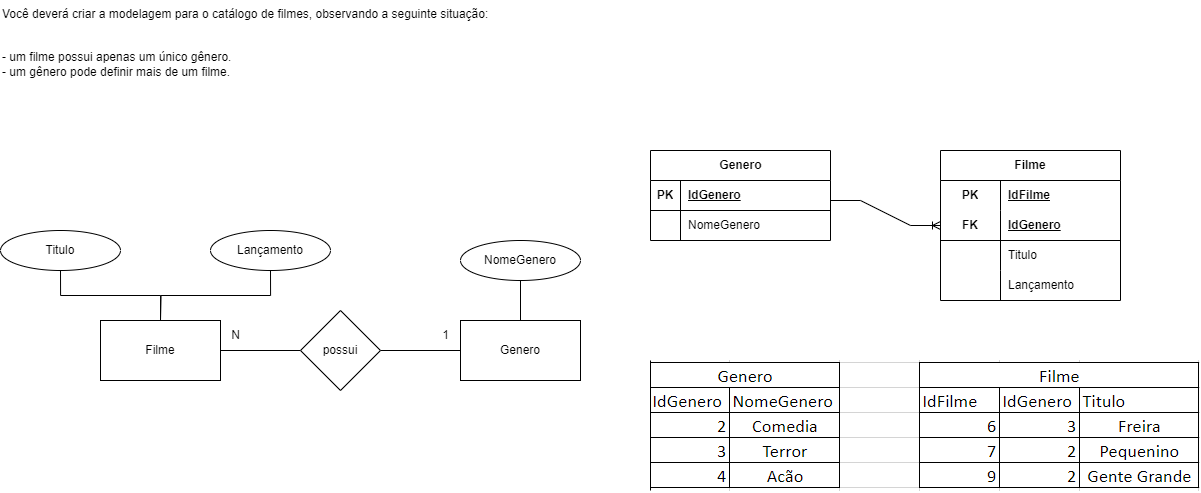

The diagram above was exported from draw.io. Its source (the exported page's mxGraphModel, read from the mxfile embedded in the PNG):
<mxGraphModel dx="1615" dy="883" grid="1" gridSize="10" guides="1" tooltips="1" connect="1" arrows="1" fold="1" page="1" pageScale="1" pageWidth="1169" pageHeight="827" math="0" shadow="0">
  <root>
    <mxCell id="0" />
    <mxCell id="1" parent="0" />
    <mxCell id="-hZ1OXbbcqpRYNSbG6rX-4" style="edgeStyle=orthogonalEdgeStyle;rounded=0;orthogonalLoop=1;jettySize=auto;html=1;exitX=1;exitY=0.5;exitDx=0;exitDy=0;entryX=0;entryY=0.5;entryDx=0;entryDy=0;endArrow=none;endFill=0;" parent="1" source="-hZ1OXbbcqpRYNSbG6rX-1" target="-hZ1OXbbcqpRYNSbG6rX-3" edge="1">
      <mxGeometry relative="1" as="geometry" />
    </mxCell>
    <mxCell id="-hZ1OXbbcqpRYNSbG6rX-1" value="Filme" style="rounded=0;whiteSpace=wrap;html=1;" parent="1" vertex="1">
      <mxGeometry x="120" y="330" width="120" height="60" as="geometry" />
    </mxCell>
    <mxCell id="-hZ1OXbbcqpRYNSbG6rX-14" style="edgeStyle=orthogonalEdgeStyle;rounded=0;orthogonalLoop=1;jettySize=auto;html=1;exitX=0.5;exitY=0;exitDx=0;exitDy=0;entryX=0.5;entryY=1;entryDx=0;entryDy=0;endArrow=none;endFill=0;" parent="1" source="-hZ1OXbbcqpRYNSbG6rX-2" target="-hZ1OXbbcqpRYNSbG6rX-13" edge="1">
      <mxGeometry relative="1" as="geometry" />
    </mxCell>
    <mxCell id="-hZ1OXbbcqpRYNSbG6rX-2" value="Genero" style="rounded=0;whiteSpace=wrap;html=1;" parent="1" vertex="1">
      <mxGeometry x="480" y="330" width="120" height="60" as="geometry" />
    </mxCell>
    <mxCell id="-hZ1OXbbcqpRYNSbG6rX-5" style="edgeStyle=orthogonalEdgeStyle;rounded=0;orthogonalLoop=1;jettySize=auto;html=1;exitX=1;exitY=0.5;exitDx=0;exitDy=0;entryX=0;entryY=0.5;entryDx=0;entryDy=0;endArrow=none;endFill=0;" parent="1" source="-hZ1OXbbcqpRYNSbG6rX-3" target="-hZ1OXbbcqpRYNSbG6rX-2" edge="1">
      <mxGeometry relative="1" as="geometry" />
    </mxCell>
    <mxCell id="-hZ1OXbbcqpRYNSbG6rX-3" value="possui" style="rhombus;whiteSpace=wrap;html=1;" parent="1" vertex="1">
      <mxGeometry x="320" y="320" width="80" height="80" as="geometry" />
    </mxCell>
    <mxCell id="-hZ1OXbbcqpRYNSbG6rX-6" value="N" style="text;html=1;align=center;verticalAlign=middle;resizable=0;points=[];autosize=1;strokeColor=none;fillColor=none;" parent="1" vertex="1">
      <mxGeometry x="240" y="330" width="30" height="30" as="geometry" />
    </mxCell>
    <mxCell id="-hZ1OXbbcqpRYNSbG6rX-7" value="1" style="text;html=1;align=center;verticalAlign=middle;resizable=0;points=[];autosize=1;strokeColor=none;fillColor=none;" parent="1" vertex="1">
      <mxGeometry x="450" y="330" width="30" height="30" as="geometry" />
    </mxCell>
    <mxCell id="-hZ1OXbbcqpRYNSbG6rX-11" style="edgeStyle=orthogonalEdgeStyle;rounded=0;orthogonalLoop=1;jettySize=auto;html=1;exitX=0.5;exitY=1;exitDx=0;exitDy=0;entryX=0.5;entryY=0;entryDx=0;entryDy=0;endArrow=none;endFill=0;" parent="1" source="-hZ1OXbbcqpRYNSbG6rX-8" target="-hZ1OXbbcqpRYNSbG6rX-1" edge="1">
      <mxGeometry relative="1" as="geometry" />
    </mxCell>
    <mxCell id="-hZ1OXbbcqpRYNSbG6rX-8" value="Titulo" style="ellipse;whiteSpace=wrap;html=1;" parent="1" vertex="1">
      <mxGeometry x="20" y="240" width="120" height="40" as="geometry" />
    </mxCell>
    <mxCell id="-hZ1OXbbcqpRYNSbG6rX-12" style="edgeStyle=orthogonalEdgeStyle;rounded=0;orthogonalLoop=1;jettySize=auto;html=1;exitX=0.5;exitY=1;exitDx=0;exitDy=0;endArrow=none;endFill=0;" parent="1" source="-hZ1OXbbcqpRYNSbG6rX-10" edge="1">
      <mxGeometry relative="1" as="geometry">
        <mxPoint x="180" y="330" as="targetPoint" />
      </mxGeometry>
    </mxCell>
    <mxCell id="-hZ1OXbbcqpRYNSbG6rX-10" value="Lançamento" style="ellipse;whiteSpace=wrap;html=1;" parent="1" vertex="1">
      <mxGeometry x="230" y="240" width="120" height="40" as="geometry" />
    </mxCell>
    <mxCell id="-hZ1OXbbcqpRYNSbG6rX-13" value="NomeGenero" style="ellipse;whiteSpace=wrap;html=1;" parent="1" vertex="1">
      <mxGeometry x="480" y="250" width="120" height="40" as="geometry" />
    </mxCell>
    <mxCell id="hsf13NtrId8A_w___RC1-1" value="Você deverá criar a modelagem para o catálogo de filmes, observando a seguinte situação:&#10;&#10;&#10;- um filme possui apenas um único gênero.&#10;- um gênero pode definir mais de um filme." style="text;whiteSpace=wrap;" parent="1" vertex="1">
      <mxGeometry x="20" y="10" width="520" height="100" as="geometry" />
    </mxCell>
    <mxCell id="MLOc1_17_z_jnb_HMOzs-14" value="Filme" style="shape=table;startSize=30;container=1;collapsible=1;childLayout=tableLayout;fixedRows=1;rowLines=0;fontStyle=1;align=center;resizeLast=1;html=1;whiteSpace=wrap;" vertex="1" parent="1">
      <mxGeometry x="960" y="160" width="180" height="150" as="geometry" />
    </mxCell>
    <mxCell id="MLOc1_17_z_jnb_HMOzs-15" value="" style="shape=tableRow;horizontal=0;startSize=0;swimlaneHead=0;swimlaneBody=0;fillColor=none;collapsible=0;dropTarget=0;points=[[0,0.5],[1,0.5]];portConstraint=eastwest;top=0;left=0;right=0;bottom=0;html=1;" vertex="1" parent="MLOc1_17_z_jnb_HMOzs-14">
      <mxGeometry y="30" width="180" height="30" as="geometry" />
    </mxCell>
    <mxCell id="MLOc1_17_z_jnb_HMOzs-16" value="PK" style="shape=partialRectangle;connectable=0;fillColor=none;top=0;left=0;bottom=0;right=0;fontStyle=1;overflow=hidden;html=1;whiteSpace=wrap;" vertex="1" parent="MLOc1_17_z_jnb_HMOzs-15">
      <mxGeometry width="60" height="30" as="geometry">
        <mxRectangle width="60" height="30" as="alternateBounds" />
      </mxGeometry>
    </mxCell>
    <mxCell id="MLOc1_17_z_jnb_HMOzs-17" value="IdFilme" style="shape=partialRectangle;connectable=0;fillColor=none;top=0;left=0;bottom=0;right=0;align=left;spacingLeft=6;fontStyle=5;overflow=hidden;html=1;whiteSpace=wrap;" vertex="1" parent="MLOc1_17_z_jnb_HMOzs-15">
      <mxGeometry x="60" width="120" height="30" as="geometry">
        <mxRectangle width="120" height="30" as="alternateBounds" />
      </mxGeometry>
    </mxCell>
    <mxCell id="MLOc1_17_z_jnb_HMOzs-18" value="" style="shape=tableRow;horizontal=0;startSize=0;swimlaneHead=0;swimlaneBody=0;fillColor=none;collapsible=0;dropTarget=0;points=[[0,0.5],[1,0.5]];portConstraint=eastwest;top=0;left=0;right=0;bottom=1;html=1;" vertex="1" parent="MLOc1_17_z_jnb_HMOzs-14">
      <mxGeometry y="60" width="180" height="30" as="geometry" />
    </mxCell>
    <mxCell id="MLOc1_17_z_jnb_HMOzs-19" value="FK" style="shape=partialRectangle;connectable=0;fillColor=none;top=0;left=0;bottom=0;right=0;fontStyle=1;overflow=hidden;html=1;whiteSpace=wrap;" vertex="1" parent="MLOc1_17_z_jnb_HMOzs-18">
      <mxGeometry width="60" height="30" as="geometry">
        <mxRectangle width="60" height="30" as="alternateBounds" />
      </mxGeometry>
    </mxCell>
    <mxCell id="MLOc1_17_z_jnb_HMOzs-20" value="IdGenero" style="shape=partialRectangle;connectable=0;fillColor=none;top=0;left=0;bottom=0;right=0;align=left;spacingLeft=6;fontStyle=5;overflow=hidden;html=1;whiteSpace=wrap;" vertex="1" parent="MLOc1_17_z_jnb_HMOzs-18">
      <mxGeometry x="60" width="120" height="30" as="geometry">
        <mxRectangle width="120" height="30" as="alternateBounds" />
      </mxGeometry>
    </mxCell>
    <mxCell id="MLOc1_17_z_jnb_HMOzs-21" value="" style="shape=tableRow;horizontal=0;startSize=0;swimlaneHead=0;swimlaneBody=0;fillColor=none;collapsible=0;dropTarget=0;points=[[0,0.5],[1,0.5]];portConstraint=eastwest;top=0;left=0;right=0;bottom=0;html=1;" vertex="1" parent="MLOc1_17_z_jnb_HMOzs-14">
      <mxGeometry y="90" width="180" height="30" as="geometry" />
    </mxCell>
    <mxCell id="MLOc1_17_z_jnb_HMOzs-22" value="" style="shape=partialRectangle;connectable=0;fillColor=none;top=0;left=0;bottom=0;right=0;editable=1;overflow=hidden;html=1;whiteSpace=wrap;" vertex="1" parent="MLOc1_17_z_jnb_HMOzs-21">
      <mxGeometry width="60" height="30" as="geometry">
        <mxRectangle width="60" height="30" as="alternateBounds" />
      </mxGeometry>
    </mxCell>
    <mxCell id="MLOc1_17_z_jnb_HMOzs-23" value="Titulo&lt;span style=&quot;white-space: pre;&quot;&gt;&#09;&lt;/span&gt;" style="shape=partialRectangle;connectable=0;fillColor=none;top=0;left=0;bottom=0;right=0;align=left;spacingLeft=6;overflow=hidden;html=1;whiteSpace=wrap;" vertex="1" parent="MLOc1_17_z_jnb_HMOzs-21">
      <mxGeometry x="60" width="120" height="30" as="geometry">
        <mxRectangle width="120" height="30" as="alternateBounds" />
      </mxGeometry>
    </mxCell>
    <mxCell id="MLOc1_17_z_jnb_HMOzs-24" value="" style="shape=tableRow;horizontal=0;startSize=0;swimlaneHead=0;swimlaneBody=0;fillColor=none;collapsible=0;dropTarget=0;points=[[0,0.5],[1,0.5]];portConstraint=eastwest;top=0;left=0;right=0;bottom=0;html=1;" vertex="1" parent="MLOc1_17_z_jnb_HMOzs-14">
      <mxGeometry y="120" width="180" height="30" as="geometry" />
    </mxCell>
    <mxCell id="MLOc1_17_z_jnb_HMOzs-25" value="" style="shape=partialRectangle;connectable=0;fillColor=none;top=0;left=0;bottom=0;right=0;editable=1;overflow=hidden;html=1;whiteSpace=wrap;" vertex="1" parent="MLOc1_17_z_jnb_HMOzs-24">
      <mxGeometry width="60" height="30" as="geometry">
        <mxRectangle width="60" height="30" as="alternateBounds" />
      </mxGeometry>
    </mxCell>
    <mxCell id="MLOc1_17_z_jnb_HMOzs-26" value="Lançamento" style="shape=partialRectangle;connectable=0;fillColor=none;top=0;left=0;bottom=0;right=0;align=left;spacingLeft=6;overflow=hidden;html=1;whiteSpace=wrap;" vertex="1" parent="MLOc1_17_z_jnb_HMOzs-24">
      <mxGeometry x="60" width="120" height="30" as="geometry">
        <mxRectangle width="120" height="30" as="alternateBounds" />
      </mxGeometry>
    </mxCell>
    <mxCell id="MLOc1_17_z_jnb_HMOzs-33" value="Genero" style="shape=table;startSize=30;container=1;collapsible=1;childLayout=tableLayout;fixedRows=1;rowLines=0;fontStyle=1;align=center;resizeLast=1;html=1;" vertex="1" parent="1">
      <mxGeometry x="670" y="160" width="180" height="90" as="geometry" />
    </mxCell>
    <mxCell id="MLOc1_17_z_jnb_HMOzs-34" value="" style="shape=tableRow;horizontal=0;startSize=0;swimlaneHead=0;swimlaneBody=0;fillColor=none;collapsible=0;dropTarget=0;points=[[0,0.5],[1,0.5]];portConstraint=eastwest;top=0;left=0;right=0;bottom=1;" vertex="1" parent="MLOc1_17_z_jnb_HMOzs-33">
      <mxGeometry y="30" width="180" height="30" as="geometry" />
    </mxCell>
    <mxCell id="MLOc1_17_z_jnb_HMOzs-35" value="PK" style="shape=partialRectangle;connectable=0;fillColor=none;top=0;left=0;bottom=0;right=0;fontStyle=1;overflow=hidden;whiteSpace=wrap;html=1;" vertex="1" parent="MLOc1_17_z_jnb_HMOzs-34">
      <mxGeometry width="30" height="30" as="geometry">
        <mxRectangle width="30" height="30" as="alternateBounds" />
      </mxGeometry>
    </mxCell>
    <mxCell id="MLOc1_17_z_jnb_HMOzs-36" value="IdGenero" style="shape=partialRectangle;connectable=0;fillColor=none;top=0;left=0;bottom=0;right=0;align=left;spacingLeft=6;fontStyle=5;overflow=hidden;whiteSpace=wrap;html=1;" vertex="1" parent="MLOc1_17_z_jnb_HMOzs-34">
      <mxGeometry x="30" width="150" height="30" as="geometry">
        <mxRectangle width="150" height="30" as="alternateBounds" />
      </mxGeometry>
    </mxCell>
    <mxCell id="MLOc1_17_z_jnb_HMOzs-37" value="" style="shape=tableRow;horizontal=0;startSize=0;swimlaneHead=0;swimlaneBody=0;fillColor=none;collapsible=0;dropTarget=0;points=[[0,0.5],[1,0.5]];portConstraint=eastwest;top=0;left=0;right=0;bottom=0;" vertex="1" parent="MLOc1_17_z_jnb_HMOzs-33">
      <mxGeometry y="60" width="180" height="30" as="geometry" />
    </mxCell>
    <mxCell id="MLOc1_17_z_jnb_HMOzs-38" value="" style="shape=partialRectangle;connectable=0;fillColor=none;top=0;left=0;bottom=0;right=0;editable=1;overflow=hidden;whiteSpace=wrap;html=1;" vertex="1" parent="MLOc1_17_z_jnb_HMOzs-37">
      <mxGeometry width="30" height="30" as="geometry">
        <mxRectangle width="30" height="30" as="alternateBounds" />
      </mxGeometry>
    </mxCell>
    <mxCell id="MLOc1_17_z_jnb_HMOzs-39" value="NomeGenero" style="shape=partialRectangle;connectable=0;fillColor=none;top=0;left=0;bottom=0;right=0;align=left;spacingLeft=6;overflow=hidden;whiteSpace=wrap;html=1;" vertex="1" parent="MLOc1_17_z_jnb_HMOzs-37">
      <mxGeometry x="30" width="150" height="30" as="geometry">
        <mxRectangle width="150" height="30" as="alternateBounds" />
      </mxGeometry>
    </mxCell>
    <mxCell id="MLOc1_17_z_jnb_HMOzs-46" value="" style="edgeStyle=entityRelationEdgeStyle;fontSize=12;html=1;endArrow=ERoneToMany;rounded=0;entryX=0;entryY=0.5;entryDx=0;entryDy=0;" edge="1" parent="1" target="MLOc1_17_z_jnb_HMOzs-18">
      <mxGeometry width="100" height="100" relative="1" as="geometry">
        <mxPoint x="850" y="210" as="sourcePoint" />
        <mxPoint x="950" y="110" as="targetPoint" />
      </mxGeometry>
    </mxCell>
    <mxCell id="MLOc1_17_z_jnb_HMOzs-49" value="" style="shape=image;verticalLabelPosition=bottom;labelBackgroundColor=default;verticalAlign=top;aspect=fixed;imageAspect=0;image=data:image/png,(base64 omitted: 9732 chars);" vertex="1" parent="1">
      <mxGeometry x="670" y="370" width="550" height="131" as="geometry" />
    </mxCell>
    <mxCell id="MLOc1_17_z_jnb_HMOzs-50" value="" style="endArrow=none;html=1;rounded=0;entryX=0;entryY=0;entryDx=0;entryDy=0;" edge="1" parent="1" target="MLOc1_17_z_jnb_HMOzs-49">
      <mxGeometry width="50" height="50" relative="1" as="geometry">
        <mxPoint x="670" y="500" as="sourcePoint" />
        <mxPoint x="670" y="390" as="targetPoint" />
      </mxGeometry>
    </mxCell>
  </root>
</mxGraphModel>